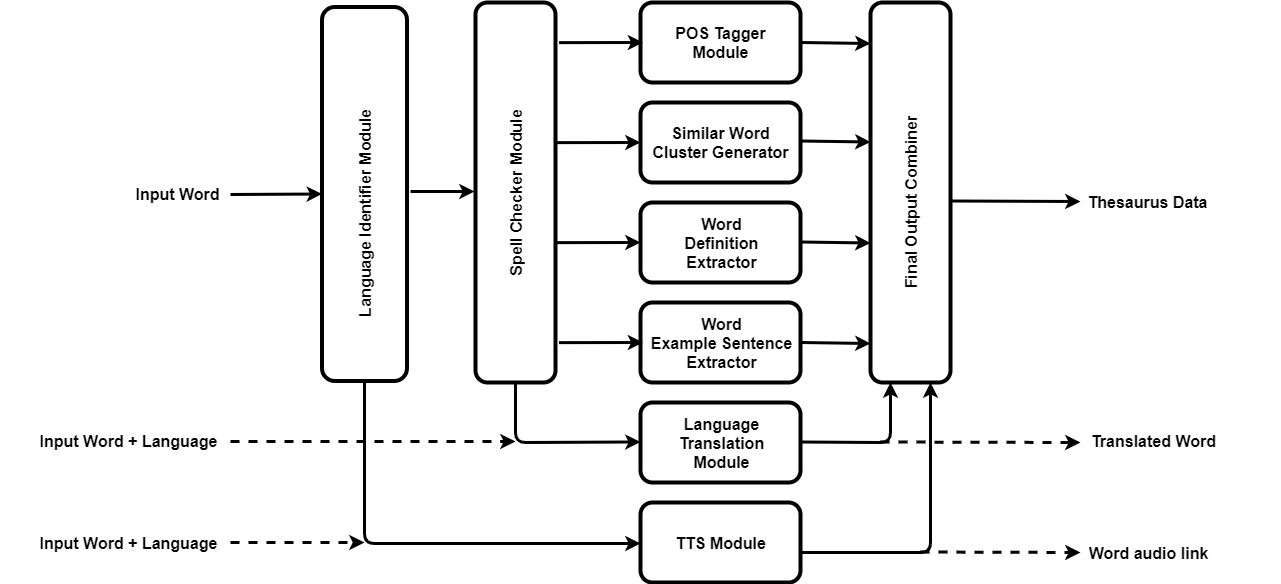

The diagram above was exported from draw.io. Its source (the exported page's mxGraphModel, read from the mxfile embedded in the PNG):
<mxGraphModel dx="1989" dy="592" grid="1" gridSize="10" guides="1" tooltips="1" connect="1" arrows="1" fold="1" page="1" pageScale="1" pageWidth="850" pageHeight="1100" math="0" shadow="0">
  <root>
    <mxCell id="0" />
    <mxCell id="1" parent="0" />
    <mxCell id="xnLi4xMgMhUorkjIjIyc-1" value="" style="rounded=1;whiteSpace=wrap;html=1;strokeWidth=4;fillColor=#FFFFFF;rotation=-90;" vertex="1" parent="1">
      <mxGeometry x="-53" y="389" width="374" height="85" as="geometry" />
    </mxCell>
    <mxCell id="xnLi4xMgMhUorkjIjIyc-2" value="" style="rounded=1;whiteSpace=wrap;html=1;strokeWidth=4;fillColor=#FFFFFF;" vertex="1" parent="1">
      <mxGeometry x="245" y="240" width="80" height="380" as="geometry" />
    </mxCell>
    <mxCell id="xnLi4xMgMhUorkjIjIyc-3" value="" style="rounded=1;whiteSpace=wrap;html=1;strokeWidth=4;fillColor=#FFFFFF;" vertex="1" parent="1">
      <mxGeometry x="410" y="240" width="160" height="80" as="geometry" />
    </mxCell>
    <mxCell id="xnLi4xMgMhUorkjIjIyc-4" value="" style="rounded=1;whiteSpace=wrap;html=1;strokeWidth=4;fillColor=#FFFFFF;" vertex="1" parent="1">
      <mxGeometry x="410" y="340" width="160" height="80" as="geometry" />
    </mxCell>
    <mxCell id="xnLi4xMgMhUorkjIjIyc-5" value="" style="rounded=1;whiteSpace=wrap;html=1;strokeWidth=4;fillColor=#FFFFFF;" vertex="1" parent="1">
      <mxGeometry x="410" y="440" width="160" height="80" as="geometry" />
    </mxCell>
    <mxCell id="xnLi4xMgMhUorkjIjIyc-6" value="" style="rounded=1;whiteSpace=wrap;html=1;strokeWidth=4;fillColor=#FFFFFF;" vertex="1" parent="1">
      <mxGeometry x="410" y="540" width="160" height="80" as="geometry" />
    </mxCell>
    <mxCell id="xnLi4xMgMhUorkjIjIyc-7" value="" style="rounded=1;whiteSpace=wrap;html=1;strokeWidth=4;fillColor=#FFFFFF;" vertex="1" parent="1">
      <mxGeometry x="410" y="640" width="160" height="80" as="geometry" />
    </mxCell>
    <mxCell id="xnLi4xMgMhUorkjIjIyc-8" value="" style="rounded=1;whiteSpace=wrap;html=1;strokeWidth=4;fillColor=#FFFFFF;" vertex="1" parent="1">
      <mxGeometry x="640" y="240" width="80" height="380" as="geometry" />
    </mxCell>
    <mxCell id="xnLi4xMgMhUorkjIjIyc-10" value="&lt;b&gt;&lt;font style=&quot;font-size: 16px&quot;&gt;Language Identifier Module&lt;/font&gt;&lt;/b&gt;" style="text;html=1;strokeColor=none;fillColor=none;align=center;verticalAlign=middle;whiteSpace=wrap;rounded=0;rotation=-90;" vertex="1" parent="1">
      <mxGeometry x="6.5" y="440" width="255" height="20" as="geometry" />
    </mxCell>
    <mxCell id="xnLi4xMgMhUorkjIjIyc-11" value="&lt;b&gt;&lt;font style=&quot;font-size: 16px&quot;&gt;Spell Checker Module&lt;/font&gt;&lt;/b&gt;" style="text;html=1;strokeColor=none;fillColor=none;align=center;verticalAlign=middle;whiteSpace=wrap;rounded=0;rotation=-90;" vertex="1" parent="1">
      <mxGeometry x="157.5" y="420" width="255" height="20" as="geometry" />
    </mxCell>
    <mxCell id="xnLi4xMgMhUorkjIjIyc-12" value="&lt;span style=&quot;font-size: 16px&quot;&gt;&lt;b&gt;Final Output Combiner&lt;/b&gt;&lt;/span&gt;" style="text;html=1;strokeColor=none;fillColor=none;align=center;verticalAlign=middle;whiteSpace=wrap;rounded=0;rotation=-90;" vertex="1" parent="1">
      <mxGeometry x="552.5" y="430" width="255" height="20" as="geometry" />
    </mxCell>
    <mxCell id="xnLi4xMgMhUorkjIjIyc-13" value="&lt;span style=&quot;font-size: 16px&quot;&gt;&lt;b&gt;POS Tagger&lt;br&gt;Module&lt;br&gt;&lt;/b&gt;&lt;/span&gt;" style="text;html=1;strokeColor=none;fillColor=none;align=center;verticalAlign=middle;whiteSpace=wrap;rounded=0;rotation=0;" vertex="1" parent="1">
      <mxGeometry x="362.5" y="270" width="255" height="20" as="geometry" />
    </mxCell>
    <mxCell id="xnLi4xMgMhUorkjIjIyc-14" value="&lt;span style=&quot;font-size: 16px&quot;&gt;&lt;b&gt;Similar Word&lt;br&gt;Cluster Generator&lt;br&gt;&lt;/b&gt;&lt;/span&gt;" style="text;html=1;strokeColor=none;fillColor=none;align=center;verticalAlign=middle;whiteSpace=wrap;rounded=0;rotation=0;" vertex="1" parent="1">
      <mxGeometry x="362.5" y="370" width="255" height="20" as="geometry" />
    </mxCell>
    <mxCell id="xnLi4xMgMhUorkjIjIyc-15" value="&lt;span style=&quot;font-size: 16px&quot;&gt;&lt;b&gt;Word&lt;br&gt;Definition&lt;br&gt;Extractor&lt;br&gt;&lt;/b&gt;&lt;/span&gt;" style="text;html=1;strokeColor=none;fillColor=none;align=center;verticalAlign=middle;whiteSpace=wrap;rounded=0;rotation=0;" vertex="1" parent="1">
      <mxGeometry x="362.5" y="470" width="255" height="20" as="geometry" />
    </mxCell>
    <mxCell id="xnLi4xMgMhUorkjIjIyc-16" value="&lt;span style=&quot;font-size: 16px&quot;&gt;&lt;b&gt;Word&lt;br&gt;Example Sentence&lt;br&gt;Extractor&lt;br&gt;&lt;/b&gt;&lt;/span&gt;" style="text;html=1;strokeColor=none;fillColor=none;align=center;verticalAlign=middle;whiteSpace=wrap;rounded=0;rotation=0;" vertex="1" parent="1">
      <mxGeometry x="362.5" y="570" width="255" height="20" as="geometry" />
    </mxCell>
    <mxCell id="xnLi4xMgMhUorkjIjIyc-17" value="&lt;span style=&quot;font-size: 16px&quot;&gt;&lt;b&gt;Language&lt;br&gt;Translation&lt;br&gt;Module&lt;br&gt;&lt;/b&gt;&lt;/span&gt;" style="text;html=1;strokeColor=none;fillColor=none;align=center;verticalAlign=middle;whiteSpace=wrap;rounded=0;rotation=0;" vertex="1" parent="1">
      <mxGeometry x="362.5" y="670" width="255" height="20" as="geometry" />
    </mxCell>
    <mxCell id="xnLi4xMgMhUorkjIjIyc-18" value="" style="rounded=1;whiteSpace=wrap;html=1;strokeWidth=4;fillColor=#FFFFFF;" vertex="1" parent="1">
      <mxGeometry x="410" y="740" width="160" height="80" as="geometry" />
    </mxCell>
    <mxCell id="xnLi4xMgMhUorkjIjIyc-19" value="&lt;span style=&quot;font-size: 16px&quot;&gt;&lt;b&gt;TTS Module&lt;br&gt;&lt;/b&gt;&lt;/span&gt;" style="text;html=1;strokeColor=none;fillColor=none;align=center;verticalAlign=middle;whiteSpace=wrap;rounded=0;rotation=0;" vertex="1" parent="1">
      <mxGeometry x="362.5" y="770" width="255" height="20" as="geometry" />
    </mxCell>
    <mxCell id="xnLi4xMgMhUorkjIjIyc-20" value="" style="endArrow=classic;html=1;strokeWidth=3;entryX=0.5;entryY=0;entryDx=0;entryDy=0;" edge="1" parent="1" target="xnLi4xMgMhUorkjIjIyc-1">
      <mxGeometry width="50" height="50" relative="1" as="geometry">
        <mxPoint y="432" as="sourcePoint" />
        <mxPoint x="140" y="850" as="targetPoint" />
      </mxGeometry>
    </mxCell>
    <mxCell id="xnLi4xMgMhUorkjIjIyc-21" value="" style="endArrow=classic;html=1;strokeWidth=3;entryX=0.25;entryY=1;entryDx=0;entryDy=0;" edge="1" parent="1" target="xnLi4xMgMhUorkjIjIyc-8">
      <mxGeometry width="50" height="50" relative="1" as="geometry">
        <mxPoint x="570" y="679.5" as="sourcePoint" />
        <mxPoint x="837" y="679.5" as="targetPoint" />
        <Array as="points">
          <mxPoint x="660" y="680" />
        </Array>
      </mxGeometry>
    </mxCell>
    <mxCell id="xnLi4xMgMhUorkjIjIyc-22" value="" style="endArrow=classic;html=1;strokeWidth=3;entryX=0.75;entryY=1;entryDx=0;entryDy=0;" edge="1" parent="1" target="xnLi4xMgMhUorkjIjIyc-8">
      <mxGeometry width="50" height="50" relative="1" as="geometry">
        <mxPoint x="570" y="790" as="sourcePoint" />
        <mxPoint x="840" y="789.5" as="targetPoint" />
        <Array as="points">
          <mxPoint x="700" y="790" />
        </Array>
      </mxGeometry>
    </mxCell>
    <mxCell id="xnLi4xMgMhUorkjIjIyc-23" value="" style="endArrow=classic;html=1;strokeWidth=3;" edge="1" parent="1">
      <mxGeometry width="50" height="50" relative="1" as="geometry">
        <mxPoint x="720" y="438.5" as="sourcePoint" />
        <mxPoint x="850" y="439" as="targetPoint" />
      </mxGeometry>
    </mxCell>
    <mxCell id="xnLi4xMgMhUorkjIjIyc-24" value="" style="endArrow=classic;html=1;strokeWidth=3;dashed=1;" edge="1" parent="1">
      <mxGeometry width="50" height="50" relative="1" as="geometry">
        <mxPoint x="650" y="679.5" as="sourcePoint" />
        <mxPoint x="850" y="680" as="targetPoint" />
      </mxGeometry>
    </mxCell>
    <mxCell id="xnLi4xMgMhUorkjIjIyc-25" value="" style="endArrow=classic;html=1;strokeWidth=3;dashed=1;" edge="1" parent="1">
      <mxGeometry width="50" height="50" relative="1" as="geometry">
        <mxPoint x="690" y="789.5" as="sourcePoint" />
        <mxPoint x="850" y="790" as="targetPoint" />
      </mxGeometry>
    </mxCell>
    <mxCell id="xnLi4xMgMhUorkjIjIyc-26" value="" style="endArrow=classic;html=1;strokeWidth=3;" edge="1" parent="1">
      <mxGeometry width="50" height="50" relative="1" as="geometry">
        <mxPoint x="570" y="280" as="sourcePoint" />
        <mxPoint x="640" y="281" as="targetPoint" />
      </mxGeometry>
    </mxCell>
    <mxCell id="xnLi4xMgMhUorkjIjIyc-27" value="" style="endArrow=classic;html=1;strokeWidth=3;" edge="1" parent="1">
      <mxGeometry width="50" height="50" relative="1" as="geometry">
        <mxPoint x="570" y="378.5" as="sourcePoint" />
        <mxPoint x="640" y="379.5" as="targetPoint" />
      </mxGeometry>
    </mxCell>
    <mxCell id="xnLi4xMgMhUorkjIjIyc-28" value="" style="endArrow=classic;html=1;strokeWidth=3;" edge="1" parent="1">
      <mxGeometry width="50" height="50" relative="1" as="geometry">
        <mxPoint x="570" y="479.5" as="sourcePoint" />
        <mxPoint x="640" y="480.5" as="targetPoint" />
      </mxGeometry>
    </mxCell>
    <mxCell id="xnLi4xMgMhUorkjIjIyc-29" value="" style="endArrow=classic;html=1;strokeWidth=3;" edge="1" parent="1">
      <mxGeometry width="50" height="50" relative="1" as="geometry">
        <mxPoint x="570" y="580" as="sourcePoint" />
        <mxPoint x="640" y="581" as="targetPoint" />
      </mxGeometry>
    </mxCell>
    <mxCell id="xnLi4xMgMhUorkjIjIyc-30" value="" style="endArrow=classic;html=1;strokeWidth=3;exitX=0;exitY=0.5;exitDx=0;exitDy=0;" edge="1" parent="1" source="xnLi4xMgMhUorkjIjIyc-1">
      <mxGeometry width="50" height="50" relative="1" as="geometry">
        <mxPoint x="326.03999999999996" y="781.1400000000001" as="sourcePoint" />
        <mxPoint x="410" y="781" as="targetPoint" />
        <Array as="points">
          <mxPoint x="134" y="781" />
        </Array>
      </mxGeometry>
    </mxCell>
    <mxCell id="xnLi4xMgMhUorkjIjIyc-31" value="" style="endArrow=classic;html=1;strokeWidth=3;exitX=0.5;exitY=1;exitDx=0;exitDy=0;" edge="1" parent="1" source="xnLi4xMgMhUorkjIjIyc-2">
      <mxGeometry width="50" height="50" relative="1" as="geometry">
        <mxPoint x="326.03999999999996" y="679.6400000000001" as="sourcePoint" />
        <mxPoint x="410" y="679.5" as="targetPoint" />
        <Array as="points">
          <mxPoint x="285" y="680" />
        </Array>
      </mxGeometry>
    </mxCell>
    <mxCell id="xnLi4xMgMhUorkjIjIyc-32" value="" style="endArrow=classic;html=1;strokeWidth=3;exitX=0.938;exitY=0.933;exitDx=0;exitDy=0;exitPerimeter=0;" edge="1" parent="1">
      <mxGeometry width="50" height="50" relative="1" as="geometry">
        <mxPoint x="328.53999999999996" y="580.1400000000001" as="sourcePoint" />
        <mxPoint x="412.5" y="580" as="targetPoint" />
      </mxGeometry>
    </mxCell>
    <mxCell id="xnLi4xMgMhUorkjIjIyc-33" value="" style="endArrow=classic;html=1;strokeWidth=3;exitX=0.938;exitY=0.933;exitDx=0;exitDy=0;exitPerimeter=0;" edge="1" parent="1">
      <mxGeometry width="50" height="50" relative="1" as="geometry">
        <mxPoint x="326.03999999999996" y="480.1400000000001" as="sourcePoint" />
        <mxPoint x="410" y="480" as="targetPoint" />
      </mxGeometry>
    </mxCell>
    <mxCell id="xnLi4xMgMhUorkjIjIyc-34" value="" style="endArrow=classic;html=1;strokeWidth=3;exitX=0.938;exitY=0.933;exitDx=0;exitDy=0;exitPerimeter=0;" edge="1" parent="1">
      <mxGeometry width="50" height="50" relative="1" as="geometry">
        <mxPoint x="326.03999999999996" y="380.1400000000001" as="sourcePoint" />
        <mxPoint x="410" y="380" as="targetPoint" />
      </mxGeometry>
    </mxCell>
    <mxCell id="xnLi4xMgMhUorkjIjIyc-35" value="" style="endArrow=classic;html=1;strokeWidth=3;exitX=0.938;exitY=0.933;exitDx=0;exitDy=0;exitPerimeter=0;" edge="1" parent="1">
      <mxGeometry width="50" height="50" relative="1" as="geometry">
        <mxPoint x="328.53999999999996" y="280.14" as="sourcePoint" />
        <mxPoint x="412.5" y="280" as="targetPoint" />
      </mxGeometry>
    </mxCell>
    <mxCell id="xnLi4xMgMhUorkjIjIyc-36" value="" style="endArrow=classic;html=1;strokeWidth=3;dashed=1;endFill=1;" edge="1" parent="1">
      <mxGeometry width="50" height="50" relative="1" as="geometry">
        <mxPoint y="679" as="sourcePoint" />
        <mxPoint x="285" y="679" as="targetPoint" />
      </mxGeometry>
    </mxCell>
    <mxCell id="xnLi4xMgMhUorkjIjIyc-37" value="" style="endArrow=classic;html=1;strokeWidth=3;dashed=1;endFill=1;" edge="1" parent="1">
      <mxGeometry width="50" height="50" relative="1" as="geometry">
        <mxPoint y="780" as="sourcePoint" />
        <mxPoint x="134" y="780" as="targetPoint" />
      </mxGeometry>
    </mxCell>
    <mxCell id="xnLi4xMgMhUorkjIjIyc-38" value="" style="endArrow=classic;html=1;strokeWidth=3;" edge="1" parent="1">
      <mxGeometry width="50" height="50" relative="1" as="geometry">
        <mxPoint x="180" y="429" as="sourcePoint" />
        <mxPoint x="244" y="429" as="targetPoint" />
      </mxGeometry>
    </mxCell>
    <mxCell id="xnLi4xMgMhUorkjIjIyc-39" value="&lt;span style=&quot;font-size: 16px&quot;&gt;&lt;b&gt;Input Word&lt;br&gt;&lt;/b&gt;&lt;/span&gt;" style="text;html=1;strokeColor=none;fillColor=none;align=center;verticalAlign=middle;whiteSpace=wrap;rounded=0;rotation=0;" vertex="1" parent="1">
      <mxGeometry x="-180.5" y="421.5" width="255" height="20" as="geometry" />
    </mxCell>
    <mxCell id="xnLi4xMgMhUorkjIjIyc-40" value="&lt;span style=&quot;font-size: 16px&quot;&gt;&lt;b&gt;Input Word + Language&lt;br&gt;&lt;/b&gt;&lt;/span&gt;" style="text;html=1;strokeColor=none;fillColor=none;align=center;verticalAlign=middle;whiteSpace=wrap;rounded=0;rotation=0;" vertex="1" parent="1">
      <mxGeometry x="-230" y="668" width="255" height="20" as="geometry" />
    </mxCell>
    <mxCell id="xnLi4xMgMhUorkjIjIyc-42" value="&lt;span style=&quot;font-size: 16px&quot;&gt;&lt;b&gt;Thesaurus Data&lt;br&gt;&lt;/b&gt;&lt;/span&gt;" style="text;html=1;strokeColor=none;fillColor=none;align=center;verticalAlign=middle;whiteSpace=wrap;rounded=0;rotation=0;" vertex="1" parent="1">
      <mxGeometry x="790" y="429" width="255" height="20" as="geometry" />
    </mxCell>
    <mxCell id="xnLi4xMgMhUorkjIjIyc-43" value="&lt;span style=&quot;font-size: 16px&quot;&gt;&lt;b&gt;Translated Word&lt;br&gt;&lt;/b&gt;&lt;/span&gt;" style="text;html=1;strokeColor=none;fillColor=none;align=center;verticalAlign=middle;whiteSpace=wrap;rounded=0;rotation=0;" vertex="1" parent="1">
      <mxGeometry x="795" y="668" width="255" height="20" as="geometry" />
    </mxCell>
    <mxCell id="xnLi4xMgMhUorkjIjIyc-44" value="&lt;span style=&quot;font-size: 16px&quot;&gt;&lt;b&gt;Word audio link&lt;br&gt;&lt;/b&gt;&lt;/span&gt;" style="text;html=1;strokeColor=none;fillColor=none;align=center;verticalAlign=middle;whiteSpace=wrap;rounded=0;rotation=0;" vertex="1" parent="1">
      <mxGeometry x="790" y="780" width="255" height="20" as="geometry" />
    </mxCell>
    <mxCell id="xnLi4xMgMhUorkjIjIyc-46" value="&lt;span style=&quot;font-size: 16px&quot;&gt;&lt;b&gt;Input Word + Language&lt;br&gt;&lt;/b&gt;&lt;/span&gt;" style="text;html=1;strokeColor=none;fillColor=none;align=center;verticalAlign=middle;whiteSpace=wrap;rounded=0;rotation=0;" vertex="1" parent="1">
      <mxGeometry x="-230" y="770" width="255" height="20" as="geometry" />
    </mxCell>
  </root>
</mxGraphModel>